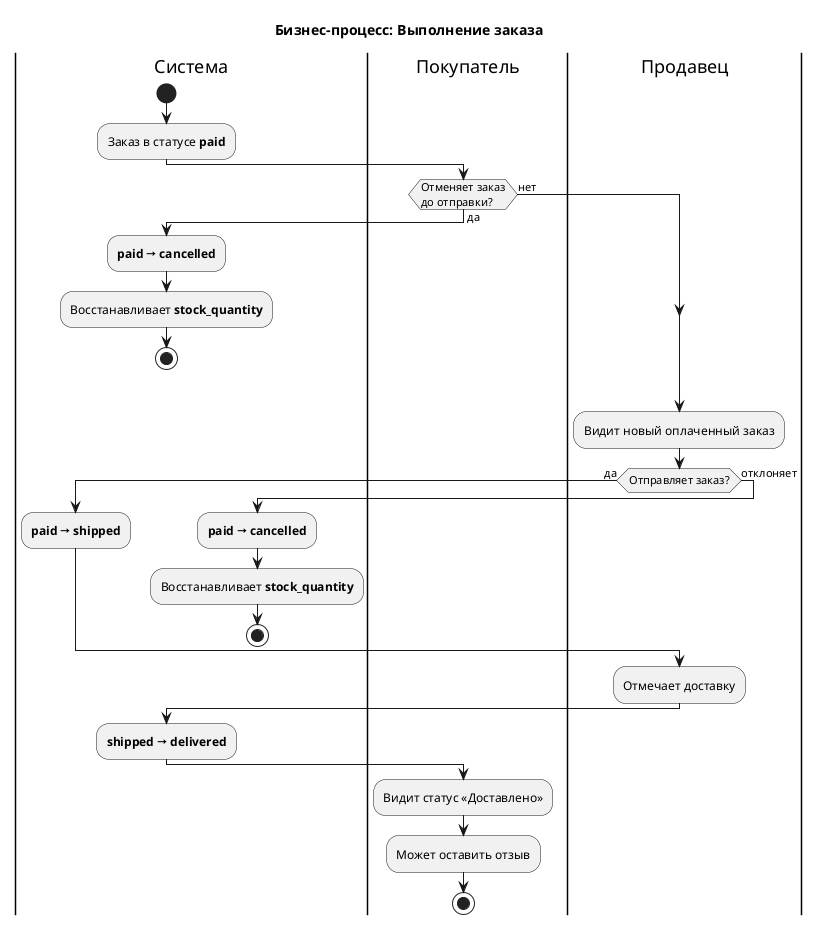

The diagram above was rendered by PlantUML. Its source (embedded in the PNG):
@startuml BPMN_Fulfillment
title Бизнес-процесс: Выполнение заказа

|Система|
start
:Заказ в статусе **paid**;

|Покупатель|
if (Отменяет заказ\nдо отправки?) then (да)
  |Система|
  :**paid → cancelled**;
  :Восстанавливает **stock_quantity**;
  stop
else (нет)
endif

|Продавец|
:Видит новый оплаченный заказ;
if (Отправляет заказ?) then (да)
  |Система|
  :**paid → shipped**;
else (отклоняет)
  |Система|
  :**paid → cancelled**;
  :Восстанавливает **stock_quantity**;
  stop
endif

|Продавец|
:Отмечает доставку;

|Система|
:**shipped → delivered**;

|Покупатель|
:Видит статус «Доставлено»;
:Может оставить отзыв;
stop

@enduml